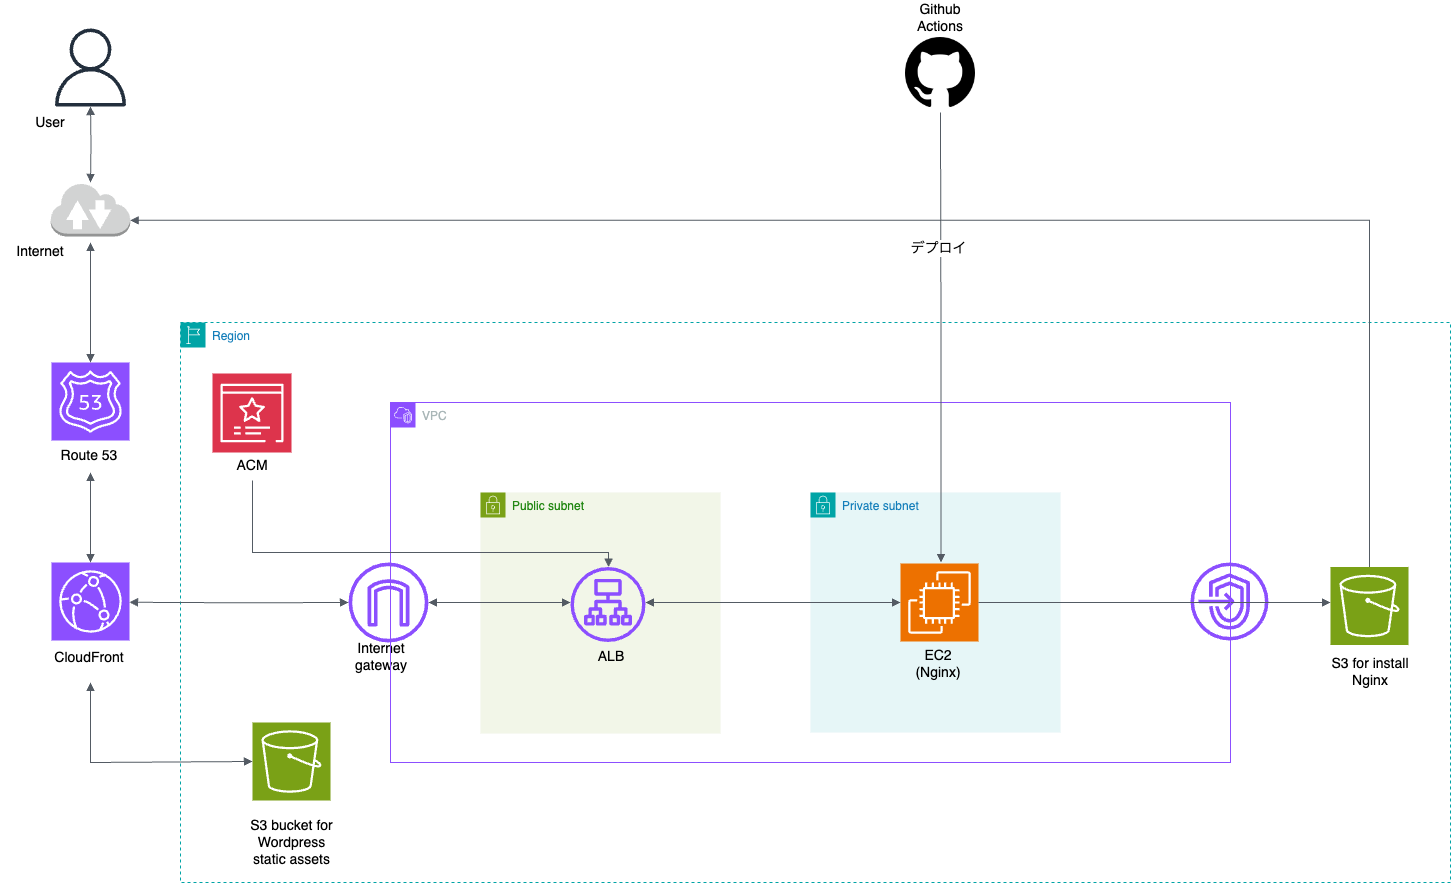

The diagram above was exported from draw.io. Its source (the exported page's mxGraphModel, read from the mxfile embedded in the PNG):
<mxGraphModel dx="1893" dy="1025" grid="1" gridSize="10" guides="1" tooltips="1" connect="1" arrows="1" fold="1" page="1" pageScale="1" pageWidth="827" pageHeight="1169" math="0" shadow="0">
  <root>
    <mxCell id="0" />
    <mxCell id="1" parent="0" />
    <mxCell id="mpn5IJQhQNM9xVHvKm90-87" value="&lt;font style=&quot;font-size: 14px;&quot;&gt;Internet gateway&lt;/font&gt;" style="text;strokeColor=none;align=center;fillColor=none;html=1;verticalAlign=middle;whiteSpace=wrap;rounded=0;" vertex="1" parent="1">
      <mxGeometry x="411" y="1519" width="80" height="30" as="geometry" />
    </mxCell>
    <mxCell id="mpn5IJQhQNM9xVHvKm90-90" value="" style="sketch=0;points=[[0,0,0],[0.25,0,0],[0.5,0,0],[0.75,0,0],[1,0,0],[0,1,0],[0.25,1,0],[0.5,1,0],[0.75,1,0],[1,1,0],[0,0.25,0],[0,0.5,0],[0,0.75,0],[1,0.25,0],[1,0.5,0],[1,0.75,0]];outlineConnect=0;fontColor=#232F3E;fillColor=#8C4FFF;strokeColor=#ffffff;dashed=0;verticalLabelPosition=bottom;verticalAlign=top;align=center;html=1;fontSize=12;fontStyle=0;aspect=fixed;shape=mxgraph.aws4.resourceIcon;resIcon=mxgraph.aws4.cloudfront;" vertex="1" parent="1">
      <mxGeometry x="121" y="1440" width="78" height="78" as="geometry" />
    </mxCell>
    <mxCell id="mpn5IJQhQNM9xVHvKm90-91" value="&lt;font style=&quot;font-size: 14px;&quot;&gt;CloudFront&lt;/font&gt;" style="text;strokeColor=none;align=center;fillColor=none;html=1;verticalAlign=middle;whiteSpace=wrap;rounded=0;" vertex="1" parent="1">
      <mxGeometry x="119" y="1519.5" width="80" height="30" as="geometry" />
    </mxCell>
    <mxCell id="mpn5IJQhQNM9xVHvKm90-93" value="" style="sketch=0;points=[[0,0,0],[0.25,0,0],[0.5,0,0],[0.75,0,0],[1,0,0],[0,1,0],[0.25,1,0],[0.5,1,0],[0.75,1,0],[1,1,0],[0,0.25,0],[0,0.5,0],[0,0.75,0],[1,0.25,0],[1,0.5,0],[1,0.75,0]];outlineConnect=0;fontColor=#232F3E;fillColor=#8C4FFF;strokeColor=#ffffff;dashed=0;verticalLabelPosition=bottom;verticalAlign=top;align=center;html=1;fontSize=12;fontStyle=0;aspect=fixed;shape=mxgraph.aws4.resourceIcon;resIcon=mxgraph.aws4.route_53;" vertex="1" parent="1">
      <mxGeometry x="121" y="1240" width="78" height="78" as="geometry" />
    </mxCell>
    <mxCell id="mpn5IJQhQNM9xVHvKm90-94" value="" style="sketch=0;outlineConnect=0;fontColor=#232F3E;gradientColor=none;fillColor=#232F3D;strokeColor=none;dashed=0;verticalLabelPosition=bottom;verticalAlign=top;align=center;html=1;fontSize=12;fontStyle=0;aspect=fixed;pointerEvents=1;shape=mxgraph.aws4.user;" vertex="1" parent="1">
      <mxGeometry x="121" y="906" width="78" height="78" as="geometry" />
    </mxCell>
    <mxCell id="mpn5IJQhQNM9xVHvKm90-95" value="" style="edgeStyle=orthogonalEdgeStyle;html=1;endArrow=block;elbow=vertical;startArrow=block;startFill=1;endFill=1;strokeColor=#545B64;rounded=0;exitX=0.5;exitY=0;exitDx=0;exitDy=0;exitPerimeter=0;" edge="1" parent="1" source="mpn5IJQhQNM9xVHvKm90-90">
      <mxGeometry width="100" relative="1" as="geometry">
        <mxPoint x="180" y="1397.79" as="sourcePoint" />
        <mxPoint x="160" y="1350" as="targetPoint" />
        <Array as="points" />
      </mxGeometry>
    </mxCell>
    <mxCell id="mpn5IJQhQNM9xVHvKm90-97" value="&lt;font style=&quot;font-size: 14px;&quot;&gt;Route 53&lt;/font&gt;" style="text;strokeColor=none;align=center;fillColor=none;html=1;verticalAlign=middle;whiteSpace=wrap;rounded=0;" vertex="1" parent="1">
      <mxGeometry x="119" y="1318" width="80" height="30" as="geometry" />
    </mxCell>
    <mxCell id="mpn5IJQhQNM9xVHvKm90-98" value="" style="edgeStyle=orthogonalEdgeStyle;html=1;endArrow=block;elbow=vertical;startArrow=block;startFill=1;endFill=1;strokeColor=#545B64;rounded=0;entryX=0;entryY=0.5;entryDx=0;entryDy=0;entryPerimeter=0;" edge="1" parent="1" target="mpn5IJQhQNM9xVHvKm90-57">
      <mxGeometry width="100" relative="1" as="geometry">
        <mxPoint x="160" y="1560" as="sourcePoint" />
        <mxPoint x="230" y="1730" as="targetPoint" />
        <Array as="points">
          <mxPoint x="160" y="1640" />
          <mxPoint x="322" y="1640" />
        </Array>
      </mxGeometry>
    </mxCell>
    <mxCell id="mpn5IJQhQNM9xVHvKm90-103" value="" style="shape=image;html=1;verticalAlign=top;verticalLabelPosition=bottom;labelBackgroundColor=#ffffff;imageAspect=0;aspect=fixed;image=https://cdn4.iconfinder.com/data/icons/ionicons/512/icon-social-github-128.png" vertex="1" parent="1">
      <mxGeometry x="970" y="910" width="80" height="80" as="geometry" />
    </mxCell>
    <mxCell id="mpn5IJQhQNM9xVHvKm90-106" value="&lt;font style=&quot;font-size: 14px;&quot;&gt;Github Actions&lt;/font&gt;" style="text;strokeColor=none;align=center;fillColor=none;html=1;verticalAlign=middle;whiteSpace=wrap;rounded=0;" vertex="1" parent="1">
      <mxGeometry x="970" y="880" width="80" height="30" as="geometry" />
    </mxCell>
    <mxCell id="mpn5IJQhQNM9xVHvKm90-57" value="" style="sketch=0;points=[[0,0,0],[0.25,0,0],[0.5,0,0],[0.75,0,0],[1,0,0],[0,1,0],[0.25,1,0],[0.5,1,0],[0.75,1,0],[1,1,0],[0,0.25,0],[0,0.5,0],[0,0.75,0],[1,0.25,0],[1,0.5,0],[1,0.75,0]];outlineConnect=0;fontColor=#232F3E;fillColor=#7AA116;strokeColor=#ffffff;dashed=0;verticalLabelPosition=bottom;verticalAlign=top;align=center;html=1;fontSize=12;fontStyle=0;aspect=fixed;shape=mxgraph.aws4.resourceIcon;resIcon=mxgraph.aws4.s3;" vertex="1" parent="1">
      <mxGeometry x="322" y="1600" width="78" height="78" as="geometry" />
    </mxCell>
    <mxCell id="mpn5IJQhQNM9xVHvKm90-58" value="&lt;font style=&quot;font-size: 14px;&quot;&gt;S3 bucket for Wordpress static assets&lt;/font&gt;" style="text;strokeColor=none;align=center;fillColor=none;html=1;verticalAlign=middle;whiteSpace=wrap;rounded=0;" vertex="1" parent="1">
      <mxGeometry x="311.5" y="1678" width="99" height="83" as="geometry" />
    </mxCell>
    <mxCell id="mpn5IJQhQNM9xVHvKm90-66" value="" style="sketch=0;points=[[0,0,0],[0.25,0,0],[0.5,0,0],[0.75,0,0],[1,0,0],[0,1,0],[0.25,1,0],[0.5,1,0],[0.75,1,0],[1,1,0],[0,0.25,0],[0,0.5,0],[0,0.75,0],[1,0.25,0],[1,0.5,0],[1,0.75,0]];outlineConnect=0;fontColor=#232F3E;fillColor=#DD344C;strokeColor=#ffffff;dashed=0;verticalLabelPosition=bottom;verticalAlign=top;align=center;html=1;fontSize=12;fontStyle=0;aspect=fixed;shape=mxgraph.aws4.resourceIcon;resIcon=mxgraph.aws4.certificate_manager_3;" vertex="1" parent="1">
      <mxGeometry x="282" y="1251" width="79" height="79" as="geometry" />
    </mxCell>
    <mxCell id="mpn5IJQhQNM9xVHvKm90-67" value="&lt;font style=&quot;font-size: 14px;&quot;&gt;ACM&lt;/font&gt;" style="text;strokeColor=none;align=center;fillColor=none;html=1;verticalAlign=middle;whiteSpace=wrap;rounded=0;" vertex="1" parent="1">
      <mxGeometry x="282" y="1328" width="80" height="30" as="geometry" />
    </mxCell>
    <mxCell id="mpn5IJQhQNM9xVHvKm90-49" value="Public subnet" style="points=[[0,0],[0.25,0],[0.5,0],[0.75,0],[1,0],[1,0.25],[1,0.5],[1,0.75],[1,1],[0.75,1],[0.5,1],[0.25,1],[0,1],[0,0.75],[0,0.5],[0,0.25]];outlineConnect=0;gradientColor=none;html=1;whiteSpace=wrap;fontSize=12;fontStyle=0;container=1;pointerEvents=0;collapsible=0;recursiveResize=0;shape=mxgraph.aws4.group;grIcon=mxgraph.aws4.group_security_group;grStroke=0;strokeColor=#7AA116;fillColor=#F2F6E8;verticalAlign=top;align=left;spacingLeft=30;fontColor=#248814;dashed=0;" vertex="1" parent="1">
      <mxGeometry x="550" y="1370" width="240" height="241" as="geometry" />
    </mxCell>
    <mxCell id="mpn5IJQhQNM9xVHvKm90-69" value="Private subnet" style="points=[[0,0],[0.25,0],[0.5,0],[0.75,0],[1,0],[1,0.25],[1,0.5],[1,0.75],[1,1],[0.75,1],[0.5,1],[0.25,1],[0,1],[0,0.75],[0,0.5],[0,0.25]];outlineConnect=0;gradientColor=none;html=1;whiteSpace=wrap;fontSize=12;fontStyle=0;container=1;pointerEvents=0;collapsible=0;recursiveResize=0;shape=mxgraph.aws4.group;grIcon=mxgraph.aws4.group_security_group;grStroke=0;strokeColor=#00A4A6;fillColor=#E6F6F7;verticalAlign=top;align=left;spacingLeft=30;fontColor=#147EBA;dashed=0;" vertex="1" parent="1">
      <mxGeometry x="880" y="1370" width="250" height="240" as="geometry" />
    </mxCell>
    <mxCell id="mpn5IJQhQNM9xVHvKm90-71" value="" style="sketch=0;points=[[0,0,0],[0.25,0,0],[0.5,0,0],[0.75,0,0],[1,0,0],[0,1,0],[0.25,1,0],[0.5,1,0],[0.75,1,0],[1,1,0],[0,0.25,0],[0,0.5,0],[0,0.75,0],[1,0.25,0],[1,0.5,0],[1,0.75,0]];outlineConnect=0;fontColor=#232F3E;fillColor=#ED7100;strokeColor=#ffffff;dashed=0;verticalLabelPosition=bottom;verticalAlign=top;align=center;html=1;fontSize=12;fontStyle=0;aspect=fixed;shape=mxgraph.aws4.resourceIcon;resIcon=mxgraph.aws4.ec2;" vertex="1" parent="mpn5IJQhQNM9xVHvKm90-69">
      <mxGeometry x="90" y="71" width="78" height="78" as="geometry" />
    </mxCell>
    <mxCell id="mpn5IJQhQNM9xVHvKm90-72" value="&lt;font style=&quot;font-size: 14px;&quot;&gt;EC2&lt;/font&gt;&lt;div&gt;&lt;font style=&quot;font-size: 14px;&quot;&gt;(Nginx)&lt;/font&gt;&lt;/div&gt;" style="text;strokeColor=none;align=center;fillColor=none;html=1;verticalAlign=middle;whiteSpace=wrap;rounded=0;" vertex="1" parent="mpn5IJQhQNM9xVHvKm90-69">
      <mxGeometry x="88" y="152" width="80" height="38" as="geometry" />
    </mxCell>
    <mxCell id="mpn5IJQhQNM9xVHvKm90-113" value="" style="sketch=0;outlineConnect=0;fontColor=#232F3E;gradientColor=none;fillColor=#8C4FFF;strokeColor=none;dashed=0;verticalLabelPosition=bottom;verticalAlign=top;align=center;html=1;fontSize=12;fontStyle=0;aspect=fixed;pointerEvents=1;shape=mxgraph.aws4.endpoints;" vertex="1" parent="1">
      <mxGeometry x="1260" y="1440" width="78" height="78" as="geometry" />
    </mxCell>
    <mxCell id="mpn5IJQhQNM9xVHvKm90-78" value="" style="sketch=0;outlineConnect=0;fontColor=#232F3E;gradientColor=none;fillColor=#8C4FFF;strokeColor=none;dashed=0;verticalLabelPosition=bottom;verticalAlign=top;align=center;html=1;fontSize=12;fontStyle=0;aspect=fixed;pointerEvents=1;shape=mxgraph.aws4.application_load_balancer;" vertex="1" parent="1">
      <mxGeometry x="640" y="1444.5" width="75" height="75" as="geometry" />
    </mxCell>
    <mxCell id="mpn5IJQhQNM9xVHvKm90-82" value="" style="edgeStyle=orthogonalEdgeStyle;html=1;endArrow=block;elbow=vertical;startArrow=block;startFill=1;endFill=1;strokeColor=#545B64;rounded=0;" edge="1" parent="1" source="mpn5IJQhQNM9xVHvKm90-111" target="mpn5IJQhQNM9xVHvKm90-78">
      <mxGeometry width="100" relative="1" as="geometry">
        <mxPoint x="520" y="1480" as="sourcePoint" />
        <mxPoint x="641" y="1289.08" as="targetPoint" />
        <Array as="points">
          <mxPoint x="600" y="1480" />
          <mxPoint x="600" y="1480" />
        </Array>
      </mxGeometry>
    </mxCell>
    <mxCell id="mpn5IJQhQNM9xVHvKm90-84" value="" style="edgeStyle=orthogonalEdgeStyle;html=1;endArrow=block;elbow=vertical;startArrow=block;startFill=1;endFill=1;strokeColor=#545B64;rounded=0;entryX=0;entryY=0.5;entryDx=0;entryDy=0;entryPerimeter=0;" edge="1" parent="1" source="mpn5IJQhQNM9xVHvKm90-78" target="mpn5IJQhQNM9xVHvKm90-71">
      <mxGeometry width="100" relative="1" as="geometry">
        <mxPoint x="760" y="1500" as="sourcePoint" />
        <mxPoint x="1000" y="1729" as="targetPoint" />
        <Array as="points">
          <mxPoint x="730" y="1480" />
          <mxPoint x="730" y="1480" />
        </Array>
      </mxGeometry>
    </mxCell>
    <mxCell id="mpn5IJQhQNM9xVHvKm90-108" value="" style="edgeStyle=orthogonalEdgeStyle;html=1;endArrow=block;elbow=vertical;startArrow=none;endFill=1;strokeColor=#545B64;rounded=0;exitX=1;exitY=0.5;exitDx=0;exitDy=0;exitPerimeter=0;" edge="1" parent="1" source="mpn5IJQhQNM9xVHvKm90-71">
      <mxGeometry width="100" relative="1" as="geometry">
        <mxPoint x="1089.6429999999996" y="1480.4899999999998" as="sourcePoint" />
        <mxPoint x="1400" y="1480" as="targetPoint" />
        <Array as="points" />
      </mxGeometry>
    </mxCell>
    <mxCell id="mpn5IJQhQNM9xVHvKm90-86" value="&lt;font style=&quot;font-size: 14px;&quot;&gt;ALB&lt;/font&gt;" style="text;strokeColor=none;align=center;fillColor=none;html=1;verticalAlign=middle;whiteSpace=wrap;rounded=0;" vertex="1" parent="1">
      <mxGeometry x="641" y="1519" width="80" height="30" as="geometry" />
    </mxCell>
    <mxCell id="mpn5IJQhQNM9xVHvKm90-114" value="VPC" style="points=[[0,0],[0.25,0],[0.5,0],[0.75,0],[1,0],[1,0.25],[1,0.5],[1,0.75],[1,1],[0.75,1],[0.5,1],[0.25,1],[0,1],[0,0.75],[0,0.5],[0,0.25]];outlineConnect=0;gradientColor=none;html=1;whiteSpace=wrap;fontSize=12;fontStyle=0;container=1;pointerEvents=0;collapsible=0;recursiveResize=0;shape=mxgraph.aws4.group;grIcon=mxgraph.aws4.group_vpc2;strokeColor=#8C4FFF;fillColor=none;verticalAlign=top;align=left;spacingLeft=30;fontColor=#AAB7B8;dashed=0;fontFamily=Helvetica;labelBackgroundColor=default;" vertex="1" parent="1">
      <mxGeometry x="460" y="1280" width="840" height="360" as="geometry" />
    </mxCell>
    <mxCell id="mpn5IJQhQNM9xVHvKm90-111" value="" style="sketch=0;outlineConnect=0;fontColor=#232F3E;gradientColor=none;fillColor=#8C4FFF;strokeColor=none;dashed=0;verticalLabelPosition=bottom;verticalAlign=top;align=center;html=1;fontSize=12;fontStyle=0;aspect=fixed;pointerEvents=1;shape=mxgraph.aws4.internet_gateway;" vertex="1" parent="1">
      <mxGeometry x="418" y="1440" width="80" height="80" as="geometry" />
    </mxCell>
    <mxCell id="mpn5IJQhQNM9xVHvKm90-115" value="Region" style="points=[[0,0],[0.25,0],[0.5,0],[0.75,0],[1,0],[1,0.25],[1,0.5],[1,0.75],[1,1],[0.75,1],[0.5,1],[0.25,1],[0,1],[0,0.75],[0,0.5],[0,0.25]];outlineConnect=0;gradientColor=none;html=1;whiteSpace=wrap;fontSize=12;fontStyle=0;container=0;pointerEvents=0;collapsible=0;recursiveResize=0;shape=mxgraph.aws4.group;grIcon=mxgraph.aws4.group_region;strokeColor=#00A4A6;fillColor=none;verticalAlign=top;align=left;spacingLeft=30;fontColor=#147EBA;dashed=1;fontFamily=Helvetica;labelBackgroundColor=default;" vertex="1" parent="1">
      <mxGeometry x="250" y="1200" width="1270" height="560" as="geometry" />
    </mxCell>
    <mxCell id="mpn5IJQhQNM9xVHvKm90-119" value="" style="edgeStyle=orthogonalEdgeStyle;html=1;endArrow=block;elbow=vertical;startArrow=block;startFill=1;endFill=1;strokeColor=#545B64;rounded=0;" edge="1" parent="1" target="mpn5IJQhQNM9xVHvKm90-111">
      <mxGeometry width="100" relative="1" as="geometry">
        <mxPoint x="199" y="1479.76" as="sourcePoint" />
        <mxPoint x="341" y="1479.76" as="targetPoint" />
        <Array as="points" />
      </mxGeometry>
    </mxCell>
    <mxCell id="mpn5IJQhQNM9xVHvKm90-118" value="" style="outlineConnect=0;dashed=0;verticalLabelPosition=bottom;verticalAlign=top;align=center;html=1;shape=mxgraph.aws3.internet_2;fillColor=#D2D3D3;gradientColor=none;fontFamily=Helvetica;fontSize=11;fontColor=default;labelBackgroundColor=default;" vertex="1" parent="1">
      <mxGeometry x="120.25" y="1060" width="79.5" height="54" as="geometry" />
    </mxCell>
    <mxCell id="mpn5IJQhQNM9xVHvKm90-120" value="" style="edgeStyle=orthogonalEdgeStyle;html=1;endArrow=block;elbow=vertical;startArrow=block;startFill=1;endFill=1;strokeColor=#545B64;rounded=0;" edge="1" parent="1" source="mpn5IJQhQNM9xVHvKm90-93">
      <mxGeometry width="100" relative="1" as="geometry">
        <mxPoint x="159" y="1170" as="sourcePoint" />
        <mxPoint x="160" y="1120" as="targetPoint" />
        <Array as="points" />
      </mxGeometry>
    </mxCell>
    <mxCell id="mpn5IJQhQNM9xVHvKm90-121" value="" style="edgeStyle=orthogonalEdgeStyle;html=1;endArrow=block;elbow=vertical;startArrow=block;startFill=1;endFill=1;strokeColor=#545B64;rounded=0;" edge="1" parent="1" target="mpn5IJQhQNM9xVHvKm90-94">
      <mxGeometry width="100" relative="1" as="geometry">
        <mxPoint x="160" y="1060" as="sourcePoint" />
        <mxPoint x="159.74" y="984" as="targetPoint" />
        <Array as="points" />
      </mxGeometry>
    </mxCell>
    <mxCell id="mpn5IJQhQNM9xVHvKm90-123" value="&lt;font style=&quot;font-size: 14px;&quot;&gt;Internet&lt;/font&gt;" style="text;strokeColor=none;align=center;fillColor=none;html=1;verticalAlign=middle;whiteSpace=wrap;rounded=0;" vertex="1" parent="1">
      <mxGeometry x="70" y="1114" width="80" height="30" as="geometry" />
    </mxCell>
    <mxCell id="mpn5IJQhQNM9xVHvKm90-125" value="&lt;font style=&quot;font-size: 14px;&quot;&gt;User&lt;/font&gt;" style="text;strokeColor=none;align=center;fillColor=none;html=1;verticalAlign=middle;whiteSpace=wrap;rounded=0;" vertex="1" parent="1">
      <mxGeometry x="80" y="985" width="80" height="30" as="geometry" />
    </mxCell>
    <mxCell id="mpn5IJQhQNM9xVHvKm90-104" value="" style="edgeStyle=orthogonalEdgeStyle;html=1;endArrow=block;elbow=vertical;startArrow=none;endFill=1;strokeColor=#545B64;rounded=0;" edge="1" parent="1">
      <mxGeometry width="100" relative="1" as="geometry">
        <mxPoint x="1010" y="990" as="sourcePoint" />
        <mxPoint x="1010.4444444444443" y="1440" as="targetPoint" />
      </mxGeometry>
    </mxCell>
    <mxCell id="mpn5IJQhQNM9xVHvKm90-105" value="&lt;font style=&quot;font-size: 14px;&quot;&gt;デプロイ&lt;/font&gt;" style="edgeLabel;html=1;align=center;verticalAlign=middle;resizable=0;points=[];" vertex="1" connectable="0" parent="mpn5IJQhQNM9xVHvKm90-104">
      <mxGeometry x="-0.4032" y="-3" relative="1" as="geometry">
        <mxPoint y="1" as="offset" />
      </mxGeometry>
    </mxCell>
    <mxCell id="mpn5IJQhQNM9xVHvKm90-128" value="" style="edgeStyle=orthogonalEdgeStyle;html=1;endArrow=block;elbow=vertical;startArrow=none;endFill=1;strokeColor=#545B64;rounded=0;exitX=0.5;exitY=0;exitDx=0;exitDy=0;exitPerimeter=0;entryX=1;entryY=0.7;entryDx=0;entryDy=0;entryPerimeter=0;" edge="1" parent="1" source="mpn5IJQhQNM9xVHvKm90-126" target="mpn5IJQhQNM9xVHvKm90-118">
      <mxGeometry width="100" relative="1" as="geometry">
        <mxPoint x="900" y="1050" as="sourcePoint" />
        <mxPoint x="1362" y="1050" as="targetPoint" />
        <Array as="points" />
      </mxGeometry>
    </mxCell>
    <mxCell id="mpn5IJQhQNM9xVHvKm90-126" value="" style="sketch=0;points=[[0,0,0],[0.25,0,0],[0.5,0,0],[0.75,0,0],[1,0,0],[0,1,0],[0.25,1,0],[0.5,1,0],[0.75,1,0],[1,1,0],[0,0.25,0],[0,0.5,0],[0,0.75,0],[1,0.25,0],[1,0.5,0],[1,0.75,0]];outlineConnect=0;fontColor=#232F3E;fillColor=#7AA116;strokeColor=#ffffff;dashed=0;verticalLabelPosition=bottom;verticalAlign=top;align=center;html=1;fontSize=12;fontStyle=0;aspect=fixed;shape=mxgraph.aws4.resourceIcon;resIcon=mxgraph.aws4.s3;fontFamily=Helvetica;labelBackgroundColor=default;" vertex="1" parent="1">
      <mxGeometry x="1400" y="1444.5" width="78" height="78" as="geometry" />
    </mxCell>
    <mxCell id="mpn5IJQhQNM9xVHvKm90-127" value="&lt;span style=&quot;font-size: 14px;&quot;&gt;S3 for install Nginx&lt;/span&gt;" style="text;strokeColor=none;align=center;fillColor=none;html=1;verticalAlign=middle;whiteSpace=wrap;rounded=0;" vertex="1" parent="1">
      <mxGeometry x="1400" y="1530" width="80" height="38" as="geometry" />
    </mxCell>
    <mxCell id="mpn5IJQhQNM9xVHvKm90-130" value="" style="edgeStyle=orthogonalEdgeStyle;html=1;endArrow=block;elbow=vertical;startArrow=none;endFill=1;strokeColor=#545B64;rounded=0;exitX=0.5;exitY=1;exitDx=0;exitDy=0;" edge="1" parent="1" source="mpn5IJQhQNM9xVHvKm90-67" target="mpn5IJQhQNM9xVHvKm90-78">
      <mxGeometry width="100" relative="1" as="geometry">
        <mxPoint x="310" y="1240" as="sourcePoint" />
        <mxPoint x="772" y="1240" as="targetPoint" />
        <Array as="points">
          <mxPoint x="322" y="1430" />
          <mxPoint x="678" y="1430" />
        </Array>
      </mxGeometry>
    </mxCell>
  </root>
</mxGraphModel>